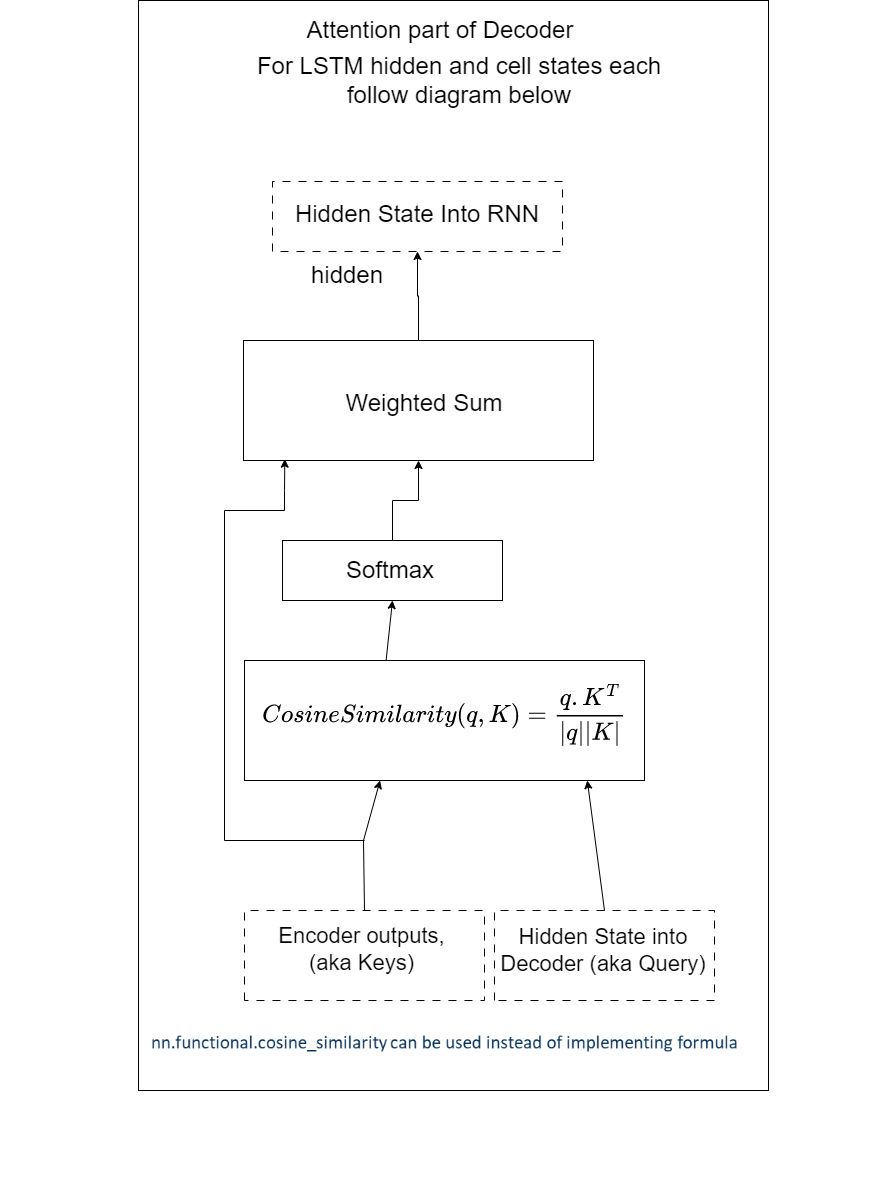

The diagram above was exported from draw.io. Its source (the exported page's mxGraphModel, read from the mxfile embedded in the PNG):
<mxGraphModel dx="1730" dy="1572" grid="1" gridSize="10" guides="1" tooltips="1" connect="1" arrows="1" fold="1" page="1" pageScale="1" pageWidth="850" pageHeight="1100" math="0" shadow="0">
  <root>
    <mxCell id="0" />
    <mxCell id="1" parent="0" />
    <mxCell id="t8amutg4x42lxPGXY1cC-4" value="" style="group;rotation=-90;" parent="1" vertex="1" connectable="0">
      <mxGeometry x="-150" y="-380" width="1125" height="883" as="geometry" />
    </mxCell>
    <mxCell id="n9p1Xe6Ys6ZxoTITMppd-4" value="" style="rounded=0;whiteSpace=wrap;html=1;rotation=-90;" parent="t8amutg4x42lxPGXY1cC-4" vertex="1">
      <mxGeometry x="480" y="350" width="120" height="350" as="geometry" />
    </mxCell>
    <mxCell id="n9p1Xe6Ys6ZxoTITMppd-5" value="" style="rounded=0;whiteSpace=wrap;html=1;rotation=-90;" parent="t8amutg4x42lxPGXY1cC-4" vertex="1">
      <mxGeometry x="450" y="630" width="70" height="240" as="geometry" />
    </mxCell>
    <mxCell id="n9p1Xe6Ys6ZxoTITMppd-11" value="" style="rounded=0;whiteSpace=wrap;html=1;rotation=-90;" parent="t8amutg4x42lxPGXY1cC-4" vertex="1">
      <mxGeometry x="685" y="645" width="70" height="210" as="geometry" />
    </mxCell>
    <mxCell id="n9p1Xe6Ys6ZxoTITMppd-26" value="" style="edgeStyle=orthogonalEdgeStyle;rounded=0;orthogonalLoop=1;jettySize=auto;html=1;fontSize=36;" parent="t8amutg4x42lxPGXY1cC-4" source="n9p1Xe6Ys6ZxoTITMppd-12" target="n9p1Xe6Ys6ZxoTITMppd-18" edge="1">
      <mxGeometry relative="1" as="geometry" />
    </mxCell>
    <mxCell id="n9p1Xe6Ys6ZxoTITMppd-12" value="" style="rounded=0;whiteSpace=wrap;html=1;rotation=-90;" parent="t8amutg4x42lxPGXY1cC-4" vertex="1">
      <mxGeometry x="445" y="265" width="60" height="220" as="geometry" />
    </mxCell>
    <mxCell id="n9p1Xe6Ys6ZxoTITMppd-40" value="" style="edgeStyle=orthogonalEdgeStyle;rounded=0;orthogonalLoop=1;jettySize=auto;html=1;fontSize=24;" parent="t8amutg4x42lxPGXY1cC-4" source="n9p1Xe6Ys6ZxoTITMppd-18" target="n9p1Xe6Ys6ZxoTITMppd-38" edge="1">
      <mxGeometry relative="1" as="geometry" />
    </mxCell>
    <mxCell id="n9p1Xe6Ys6ZxoTITMppd-18" value="" style="rounded=0;whiteSpace=wrap;html=1;rotation=-90;" parent="t8amutg4x42lxPGXY1cC-4" vertex="1">
      <mxGeometry x="479" y="30" width="120" height="350" as="geometry" />
    </mxCell>
    <mxCell id="n9p1Xe6Ys6ZxoTITMppd-23" value="" style="endArrow=classic;html=1;rounded=0;fontSize=36;exitX=1;exitY=0.5;exitDx=0;exitDy=0;entryX=0;entryY=0.339;entryDx=0;entryDy=0;entryPerimeter=0;" parent="t8amutg4x42lxPGXY1cC-4" source="n9p1Xe6Ys6ZxoTITMppd-5" target="n9p1Xe6Ys6ZxoTITMppd-4" edge="1">
      <mxGeometry width="50" height="50" relative="1" as="geometry">
        <mxPoint x="495" y="455" as="sourcePoint" />
        <mxPoint x="445" y="405" as="targetPoint" />
        <Array as="points">
          <mxPoint x="484" y="645" />
        </Array>
      </mxGeometry>
    </mxCell>
    <mxCell id="n9p1Xe6Ys6ZxoTITMppd-24" value="" style="endArrow=classic;html=1;rounded=0;fontSize=36;exitX=1;exitY=0.354;exitDx=0;exitDy=0;exitPerimeter=0;" parent="t8amutg4x42lxPGXY1cC-4" source="n9p1Xe6Ys6ZxoTITMppd-4" edge="1">
      <mxGeometry width="50" height="50" relative="1" as="geometry">
        <mxPoint x="725" y="385" as="sourcePoint" />
        <mxPoint x="489" y="405" as="targetPoint" />
      </mxGeometry>
    </mxCell>
    <mxCell id="n9p1Xe6Ys6ZxoTITMppd-28" value="" style="endArrow=classic;html=1;rounded=0;fontSize=36;exitX=1;exitY=0.5;exitDx=0;exitDy=0;entryX=0;entryY=0.857;entryDx=0;entryDy=0;entryPerimeter=0;" parent="t8amutg4x42lxPGXY1cC-4" source="n9p1Xe6Ys6ZxoTITMppd-11" target="n9p1Xe6Ys6ZxoTITMppd-4" edge="1">
      <mxGeometry width="50" height="50" relative="1" as="geometry">
        <mxPoint x="495" y="455" as="sourcePoint" />
        <mxPoint x="445" y="405" as="targetPoint" />
      </mxGeometry>
    </mxCell>
    <mxCell id="n9p1Xe6Ys6ZxoTITMppd-29" value="" style="endArrow=classic;html=1;rounded=0;fontSize=36;entryX=0.011;entryY=0.118;entryDx=0;entryDy=0;entryPerimeter=0;" parent="t8amutg4x42lxPGXY1cC-4" target="n9p1Xe6Ys6ZxoTITMppd-18" edge="1">
      <mxGeometry width="50" height="50" relative="1" as="geometry">
        <mxPoint x="485" y="645" as="sourcePoint" />
        <mxPoint x="615" y="615" as="targetPoint" />
        <Array as="points">
          <mxPoint x="345" y="645" />
          <mxPoint x="345" y="315" />
          <mxPoint x="405" y="315" />
          <mxPoint x="405" y="295" />
        </Array>
      </mxGeometry>
    </mxCell>
    <mxCell id="n9p1Xe6Ys6ZxoTITMppd-30" value="&lt;font style=&quot;font-size: 24px;&quot;&gt;Encoder outputs&lt;/font&gt;" style="text;html=1;strokeColor=none;fillColor=none;align=center;verticalAlign=middle;whiteSpace=wrap;rounded=0;fontSize=36;rotation=0;" parent="t8amutg4x42lxPGXY1cC-4" vertex="1">
      <mxGeometry x="350" y="716" width="270" height="50" as="geometry" />
    </mxCell>
    <mxCell id="n9p1Xe6Ys6ZxoTITMppd-34" value="&lt;font style=&quot;font-size: 24px;&quot;&gt;Hidden State into Decoder&lt;/font&gt;" style="text;html=1;strokeColor=none;fillColor=none;align=center;verticalAlign=middle;whiteSpace=wrap;rounded=0;fontSize=36;rotation=0;" parent="t8amutg4x42lxPGXY1cC-4" vertex="1">
      <mxGeometry x="585" y="726" width="270" height="30" as="geometry" />
    </mxCell>
    <mxCell id="n9p1Xe6Ys6ZxoTITMppd-36" value="&lt;font style=&quot;font-size: 24px;&quot;&gt;Cosine Similarity&lt;/font&gt;" style="text;html=1;strokeColor=none;fillColor=none;align=center;verticalAlign=middle;whiteSpace=wrap;rounded=0;fontSize=36;rotation=0;" parent="t8amutg4x42lxPGXY1cC-4" vertex="1">
      <mxGeometry x="395" y="495" width="270" height="50" as="geometry" />
    </mxCell>
    <mxCell id="n9p1Xe6Ys6ZxoTITMppd-37" value="&lt;font style=&quot;font-size: 24px;&quot;&gt;Softmax&lt;/font&gt;" style="text;html=1;strokeColor=none;fillColor=none;align=center;verticalAlign=middle;whiteSpace=wrap;rounded=0;fontSize=36;rotation=0;" parent="t8amutg4x42lxPGXY1cC-4" vertex="1">
      <mxGeometry x="342" y="345" width="270" height="50" as="geometry" />
    </mxCell>
    <mxCell id="n9p1Xe6Ys6ZxoTITMppd-38" value="" style="rounded=0;whiteSpace=wrap;html=1;rotation=-90;" parent="t8amutg4x42lxPGXY1cC-4" vertex="1">
      <mxGeometry x="485" y="-35" width="70" height="210" as="geometry" />
    </mxCell>
    <mxCell id="n9p1Xe6Ys6ZxoTITMppd-39" value="&lt;font style=&quot;font-size: 24px;&quot;&gt;Hidden State out of Decoder&lt;/font&gt;" style="text;html=1;strokeColor=none;fillColor=none;align=center;verticalAlign=middle;whiteSpace=wrap;rounded=0;fontSize=36;rotation=0;" parent="t8amutg4x42lxPGXY1cC-4" vertex="1">
      <mxGeometry x="384" y="50" width="270" height="30" as="geometry" />
    </mxCell>
    <mxCell id="n9p1Xe6Ys6ZxoTITMppd-41" value="&lt;font style=&quot;font-size: 24px;&quot;&gt;Dot product&lt;/font&gt;" style="text;html=1;strokeColor=none;fillColor=none;align=center;verticalAlign=middle;whiteSpace=wrap;rounded=0;fontSize=36;rotation=0;" parent="t8amutg4x42lxPGXY1cC-4" vertex="1">
      <mxGeometry x="410" y="178" width="270" height="50" as="geometry" />
    </mxCell>
    <mxCell id="n9p1Xe6Ys6ZxoTITMppd-42" value="For LSTM hidden and cell states each follow above" style="text;html=1;strokeColor=none;fillColor=none;align=center;verticalAlign=middle;whiteSpace=wrap;rounded=0;fontSize=24;rotation=-90;" parent="t8amutg4x42lxPGXY1cC-4" vertex="1">
      <mxGeometry x="600" y="371" width="440" height="30" as="geometry" />
    </mxCell>
    <mxCell id="n9p1Xe6Ys6ZxoTITMppd-44" value="Decoder with Attention" style="text;html=1;strokeColor=none;fillColor=none;align=center;verticalAlign=middle;whiteSpace=wrap;rounded=0;fontSize=24;rotation=-90;" parent="t8amutg4x42lxPGXY1cC-4" vertex="1">
      <mxGeometry x="90" y="450" width="360" height="30" as="geometry" />
    </mxCell>
    <mxCell id="n9p1Xe6Ys6ZxoTITMppd-45" value="" style="rounded=0;whiteSpace=wrap;html=1;fontSize=24;rotation=-90;" parent="t8amutg4x42lxPGXY1cC-4" vertex="1">
      <mxGeometry x="29" y="35" width="1090" height="630" as="geometry" />
    </mxCell>
    <mxCell id="n9p1Xe6Ys6ZxoTITMppd-46" value="" style="rounded=0;whiteSpace=wrap;html=1;rotation=-90;" parent="t8amutg4x42lxPGXY1cC-4" vertex="1">
      <mxGeometry x="505" y="325" width="120" height="400" as="geometry" />
    </mxCell>
    <mxCell id="n9p1Xe6Ys6ZxoTITMppd-47" value="" style="rounded=0;whiteSpace=wrap;html=1;dashed=1;dashPattern=8 8;rotation=-90;" parent="t8amutg4x42lxPGXY1cC-4" vertex="1">
      <mxGeometry x="440" y="640" width="90" height="240" as="geometry" />
    </mxCell>
    <mxCell id="n9p1Xe6Ys6ZxoTITMppd-48" value="" style="rounded=0;whiteSpace=wrap;html=1;dashed=1;dashPattern=8 8;rotation=-90;" parent="t8amutg4x42lxPGXY1cC-4" vertex="1">
      <mxGeometry x="680" y="650" width="90" height="220" as="geometry" />
    </mxCell>
    <mxCell id="n9p1Xe6Ys6ZxoTITMppd-49" value="" style="edgeStyle=orthogonalEdgeStyle;rounded=0;orthogonalLoop=1;jettySize=auto;html=1;fontSize=36;" parent="t8amutg4x42lxPGXY1cC-4" source="n9p1Xe6Ys6ZxoTITMppd-50" target="n9p1Xe6Ys6ZxoTITMppd-52" edge="1">
      <mxGeometry relative="1" as="geometry" />
    </mxCell>
    <mxCell id="n9p1Xe6Ys6ZxoTITMppd-50" value="" style="rounded=0;whiteSpace=wrap;html=1;rotation=-90;" parent="t8amutg4x42lxPGXY1cC-4" vertex="1">
      <mxGeometry x="483" y="265" width="60" height="220" as="geometry" />
    </mxCell>
    <mxCell id="n9p1Xe6Ys6ZxoTITMppd-51" value="" style="edgeStyle=orthogonalEdgeStyle;rounded=0;orthogonalLoop=1;jettySize=auto;html=1;fontSize=24;" parent="t8amutg4x42lxPGXY1cC-4" source="n9p1Xe6Ys6ZxoTITMppd-52" target="n9p1Xe6Ys6ZxoTITMppd-61" edge="1">
      <mxGeometry relative="1" as="geometry" />
    </mxCell>
    <mxCell id="n9p1Xe6Ys6ZxoTITMppd-52" value="" style="rounded=0;whiteSpace=wrap;html=1;rotation=-90;" parent="t8amutg4x42lxPGXY1cC-4" vertex="1">
      <mxGeometry x="479" y="30" width="120" height="350" as="geometry" />
    </mxCell>
    <mxCell id="n9p1Xe6Ys6ZxoTITMppd-53" value="" style="endArrow=classic;html=1;rounded=0;fontSize=36;exitX=1;exitY=0.5;exitDx=0;exitDy=0;entryX=0;entryY=0.339;entryDx=0;entryDy=0;entryPerimeter=0;" parent="t8amutg4x42lxPGXY1cC-4" source="n9p1Xe6Ys6ZxoTITMppd-47" target="n9p1Xe6Ys6ZxoTITMppd-46" edge="1">
      <mxGeometry width="50" height="50" relative="1" as="geometry">
        <mxPoint x="495" y="455" as="sourcePoint" />
        <mxPoint x="445" y="405" as="targetPoint" />
        <Array as="points">
          <mxPoint x="484" y="645" />
        </Array>
      </mxGeometry>
    </mxCell>
    <mxCell id="n9p1Xe6Ys6ZxoTITMppd-54" value="" style="endArrow=classic;html=1;rounded=0;fontSize=36;exitX=1;exitY=0.354;exitDx=0;exitDy=0;exitPerimeter=0;entryX=0;entryY=0.5;entryDx=0;entryDy=0;" parent="t8amutg4x42lxPGXY1cC-4" source="n9p1Xe6Ys6ZxoTITMppd-46" target="n9p1Xe6Ys6ZxoTITMppd-50" edge="1">
      <mxGeometry width="50" height="50" relative="1" as="geometry">
        <mxPoint x="725" y="385" as="sourcePoint" />
        <mxPoint x="489" y="405" as="targetPoint" />
      </mxGeometry>
    </mxCell>
    <mxCell id="n9p1Xe6Ys6ZxoTITMppd-55" value="" style="endArrow=classic;html=1;rounded=0;fontSize=36;exitX=1;exitY=0.5;exitDx=0;exitDy=0;entryX=0;entryY=0.857;entryDx=0;entryDy=0;entryPerimeter=0;" parent="t8amutg4x42lxPGXY1cC-4" source="n9p1Xe6Ys6ZxoTITMppd-48" target="n9p1Xe6Ys6ZxoTITMppd-46" edge="1">
      <mxGeometry width="50" height="50" relative="1" as="geometry">
        <mxPoint x="495" y="455" as="sourcePoint" />
        <mxPoint x="445" y="405" as="targetPoint" />
      </mxGeometry>
    </mxCell>
    <mxCell id="n9p1Xe6Ys6ZxoTITMppd-56" value="" style="endArrow=classic;html=1;rounded=0;fontSize=36;entryX=0.011;entryY=0.118;entryDx=0;entryDy=0;entryPerimeter=0;" parent="t8amutg4x42lxPGXY1cC-4" target="n9p1Xe6Ys6ZxoTITMppd-52" edge="1">
      <mxGeometry width="50" height="50" relative="1" as="geometry">
        <mxPoint x="485" y="645" as="sourcePoint" />
        <mxPoint x="615" y="615" as="targetPoint" />
        <Array as="points">
          <mxPoint x="345" y="645" />
          <mxPoint x="345" y="315" />
          <mxPoint x="405" y="315" />
          <mxPoint x="405" y="295" />
        </Array>
      </mxGeometry>
    </mxCell>
    <mxCell id="n9p1Xe6Ys6ZxoTITMppd-57" value="&lt;font style=&quot;font-size: 22px;&quot;&gt;Encoder outputs, &lt;br&gt;(aka Keys)&lt;/font&gt;" style="text;html=1;strokeColor=none;fillColor=none;align=center;verticalAlign=middle;whiteSpace=wrap;rounded=0;fontSize=22;rotation=0;" parent="t8amutg4x42lxPGXY1cC-4" vertex="1">
      <mxGeometry x="371" y="729" width="223" height="50" as="geometry" />
    </mxCell>
    <mxCell id="n9p1Xe6Ys6ZxoTITMppd-58" value="&lt;font style=&quot;font-size: 22px;&quot;&gt;Hidden State into Decoder (aka Query)&lt;/font&gt;" style="text;html=1;strokeColor=none;fillColor=none;align=center;verticalAlign=middle;whiteSpace=wrap;rounded=0;fontSize=22;rotation=0;" parent="t8amutg4x42lxPGXY1cC-4" vertex="1">
      <mxGeometry x="620" y="740" width="207.5" height="30" as="geometry" />
    </mxCell>
    <mxCell id="n9p1Xe6Ys6ZxoTITMppd-60" value="&lt;font style=&quot;font-size: 24px;&quot;&gt;Softmax&lt;/font&gt;" style="text;html=1;strokeColor=none;fillColor=none;align=center;verticalAlign=middle;whiteSpace=wrap;rounded=0;fontSize=36;rotation=0;" parent="t8amutg4x42lxPGXY1cC-4" vertex="1">
      <mxGeometry x="376" y="345" width="270" height="50" as="geometry" />
    </mxCell>
    <mxCell id="n9p1Xe6Ys6ZxoTITMppd-61" value="" style="rounded=0;whiteSpace=wrap;html=1;dashed=1;dashPattern=8 8;rotation=-90;" parent="t8amutg4x42lxPGXY1cC-4" vertex="1">
      <mxGeometry x="503" y="-124" width="70" height="290" as="geometry" />
    </mxCell>
    <mxCell id="n9p1Xe6Ys6ZxoTITMppd-62" value="&lt;font style=&quot;font-size: 24px;&quot;&gt;Hidden State Into RNN&lt;/font&gt;" style="text;html=1;strokeColor=none;fillColor=none;align=center;verticalAlign=middle;whiteSpace=wrap;rounded=0;fontSize=36;rotation=0;" parent="t8amutg4x42lxPGXY1cC-4" vertex="1">
      <mxGeometry x="403" y="-1" width="270" height="30" as="geometry" />
    </mxCell>
    <mxCell id="n9p1Xe6Ys6ZxoTITMppd-63" value="&lt;font style=&quot;font-size: 24px;&quot;&gt;Weighted Sum&lt;br&gt;&lt;/font&gt;" style="text;html=1;strokeColor=none;fillColor=none;align=center;verticalAlign=middle;whiteSpace=wrap;rounded=0;fontSize=36;rotation=0;" parent="t8amutg4x42lxPGXY1cC-4" vertex="1">
      <mxGeometry x="410" y="178" width="270" height="50" as="geometry" />
    </mxCell>
    <mxCell id="n9p1Xe6Ys6ZxoTITMppd-64" value="For LSTM hidden and cell states each follow diagram below" style="text;html=1;strokeColor=none;fillColor=none;align=center;verticalAlign=middle;whiteSpace=wrap;rounded=0;fontSize=24;rotation=0;" parent="t8amutg4x42lxPGXY1cC-4" vertex="1">
      <mxGeometry x="360" y="-130" width="440" height="30" as="geometry" />
    </mxCell>
    <mxCell id="n9p1Xe6Ys6ZxoTITMppd-65" value="Attention part of Decoder" style="text;html=1;strokeColor=none;fillColor=none;align=center;verticalAlign=middle;whiteSpace=wrap;rounded=0;fontSize=24;rotation=0;" parent="t8amutg4x42lxPGXY1cC-4" vertex="1">
      <mxGeometry x="381" y="-180" width="360" height="30" as="geometry" />
    </mxCell>
    <mxCell id="oaIQclOuAJWI3IY4DBDL-3" value="" style="shape=image;verticalLabelPosition=bottom;labelBackgroundColor=default;verticalAlign=top;aspect=fixed;imageAspect=0;image=data:image/png,(base64 omitted: 6672 chars);rotation=0;" parent="t8amutg4x42lxPGXY1cC-4" vertex="1">
      <mxGeometry x="383" y="489" width="364" height="62" as="geometry" />
    </mxCell>
    <mxCell id="t8amutg4x42lxPGXY1cC-1" value="&lt;font style=&quot;font-size: 24px;&quot;&gt;hidden&lt;/font&gt;" style="text;strokeColor=none;align=center;fillColor=none;html=1;verticalAlign=middle;whiteSpace=wrap;rounded=0;rotation=0;" parent="t8amutg4x42lxPGXY1cC-4" vertex="1">
      <mxGeometry x="438" y="65" width="60" height="30" as="geometry" />
    </mxCell>
    <mxCell id="IJ7FIaZNKXyumx1nTXbk-1" value="" style="shape=image;verticalLabelPosition=bottom;labelBackgroundColor=default;verticalAlign=top;aspect=fixed;imageAspect=0;image=data:image/png,(base64 omitted: 3524 chars);" vertex="1" parent="t8amutg4x42lxPGXY1cC-4">
      <mxGeometry x="260" y="830" width="620" height="40.07" as="geometry" />
    </mxCell>
  </root>
</mxGraphModel>